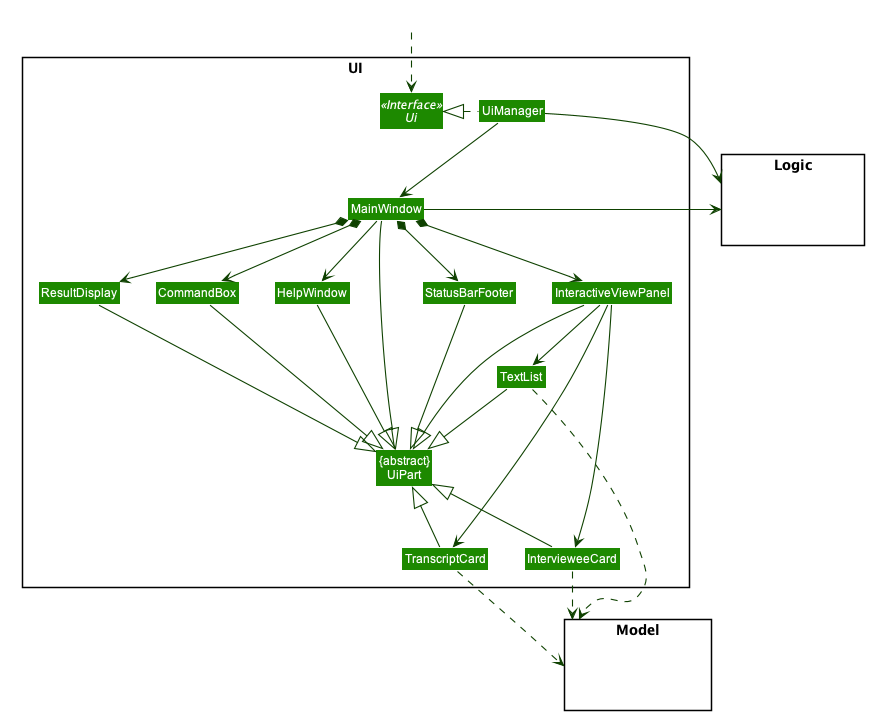

The diagram above was rendered by PlantUML. Its source (embedded in the PNG):
@startuml








skinparam BackgroundColor #FFFFFFF

skinparam Shadowing false

skinparam Class {
    FontColor #FFFFFF
    BorderThickness 1
    BorderColor #FFFFFF
    StereotypeFontColor #FFFFFF
    FontName Arial
}

skinparam Actor {
    BorderColor #000000
    Color #000000
    FontName Arial
}

skinparam Sequence {
    MessageAlign center
    BoxFontSize 15
    BoxPadding 0
    BoxFontColor #FFFFFF
    FontName Arial
}

skinparam Participant {
    FontColor #FFFFFFF
    Padding 20
}

skinparam MinClassWidth 50
skinparam ParticipantPadding 10
skinparam Shadowing false
skinparam DefaultTextAlignment center
skinparam packageStyle Rectangle

hide footbox
hide members
hide circle
skinparam arrowThickness 1.1
skinparam arrowColor #0E4100
skinparam classBackgroundColor #1D8900

package UI <<Rectangle>>{
Interface Ui <<Interface>>
Class "{abstract}\nUiPart" as UiPart
Class UiManager
Class MainWindow
Class HelpWindow
Class ResultDisplay
Class InteractiveViewPanel
Class IntervieweeCard
Class TranscriptCard
Class TextList
Class StatusBarFooter
Class CommandBox
}

package Model <<Rectangle>> {
Class HiddenModel #FFFFFF
}

package Logic <<Rectangle>> {
Class HiddenLogic #FFFFFF
}

Class HiddenOutside #FFFFFF
HiddenOutside ..> Ui

UiManager .left.|> Ui
UiManager -down-> MainWindow
MainWindow --> HelpWindow
MainWindow *-down-> CommandBox
MainWindow *-down-> ResultDisplay
MainWindow *-down-> InteractiveViewPanel
MainWindow *-down-> StatusBarFooter

InteractiveViewPanel -down-> IntervieweeCard
InteractiveViewPanel -down-> TranscriptCard
InteractiveViewPanel -down-> TextList


MainWindow -down-|> UiPart

ResultDisplay --|> UiPart
CommandBox --|> UiPart
InteractiveViewPanel -up-|> UiPart
IntervieweeCard -up-|> UiPart
TranscriptCard -up-|> UiPart
TextList --|> UiPart
StatusBarFooter --|> UiPart
HelpWindow -down-|> UiPart

IntervieweeCard .down.> Model
TranscriptCard .down.> Model
TextList .down.> Model
UiManager -right-> Logic
MainWindow -left-> Logic

InteractiveViewPanel -[hidden]left- HelpWindow
HelpWindow -[hidden]left- CommandBox
CommandBox -[hidden]left- ResultDisplay
ResultDisplay -[hidden]left- StatusBarFooter

MainWindow -[hidden]-|> UiPart
@enduml